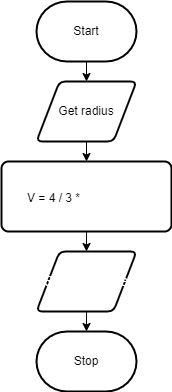

The diagram above was exported from draw.io. Its source (the exported page's mxGraphModel, read from the mxfile embedded in the PNG):
<mxGraphModel dx="702" dy="477" grid="1" gridSize="10" guides="1" tooltips="1" connect="1" arrows="1" fold="1" page="1" pageScale="1" pageWidth="850" pageHeight="1100" math="0" shadow="0">
  <root>
    <mxCell id="0" />
    <mxCell id="1" parent="0" />
    <mxCell id="8" style="edgeStyle=none;html=1;exitX=0.5;exitY=1;exitDx=0;exitDy=0;exitPerimeter=0;entryX=0.5;entryY=0;entryDx=0;entryDy=0;fontSize=14;fontColor=#FFFFFF;" edge="1" parent="1" source="2" target="4">
      <mxGeometry relative="1" as="geometry" />
    </mxCell>
    <mxCell id="2" value="Start" style="strokeWidth=2;html=1;shape=mxgraph.flowchart.terminator;whiteSpace=wrap;" parent="1" vertex="1">
      <mxGeometry x="280" y="210" width="100" height="60" as="geometry" />
    </mxCell>
    <mxCell id="3" value="Stop" style="strokeWidth=2;html=1;shape=mxgraph.flowchart.terminator;whiteSpace=wrap;" parent="1" vertex="1">
      <mxGeometry x="280" y="540" width="100" height="60" as="geometry" />
    </mxCell>
    <mxCell id="9" style="edgeStyle=none;html=1;exitX=0.5;exitY=1;exitDx=0;exitDy=0;entryX=0.5;entryY=0;entryDx=0;entryDy=0;fontSize=14;fontColor=#FFFFFF;" edge="1" parent="1" source="4" target="5">
      <mxGeometry relative="1" as="geometry" />
    </mxCell>
    <mxCell id="4" value="Get radius" style="shape=parallelogram;html=1;strokeWidth=2;perimeter=parallelogramPerimeter;whiteSpace=wrap;rounded=1;arcSize=12;size=0.23;" vertex="1" parent="1">
      <mxGeometry x="280" y="290" width="100" height="60" as="geometry" />
    </mxCell>
    <mxCell id="10" style="edgeStyle=none;html=1;exitX=0.5;exitY=1;exitDx=0;exitDy=0;entryX=0.5;entryY=0;entryDx=0;entryDy=0;fontSize=14;fontColor=#FFFFFF;" edge="1" parent="1" source="5" target="6">
      <mxGeometry relative="1" as="geometry" />
    </mxCell>
    <mxCell id="5" value="V = 4 / 3 *&lt;font style=&quot;font-size: 14px;&quot;&gt;&amp;nbsp;&lt;span style=&quot;font-family: sans-serif; text-align: start;&quot;&gt;&lt;span style=&quot;font-family: &amp;quot;Nimbus Roman No9 L&amp;quot;, &amp;quot;Times New Roman&amp;quot;, Times, serif; line-height: 1; font-variant-numeric: lining-nums tabular-nums; font-kerning: none;&quot; class=&quot;texhtml mvar&quot;&gt;&lt;font style=&quot;font-size: 14px;&quot; color=&quot;#ffffff&quot;&gt;π * radius&lt;sup style=&quot;&quot;&gt;3&lt;/sup&gt;&lt;/font&gt;&lt;/span&gt;&lt;/span&gt;&lt;/font&gt;" style="rounded=1;whiteSpace=wrap;html=1;absoluteArcSize=1;arcSize=14;strokeWidth=2;" vertex="1" parent="1">
      <mxGeometry x="245" y="370" width="170" height="70" as="geometry" />
    </mxCell>
    <mxCell id="11" style="edgeStyle=none;html=1;exitX=0.5;exitY=1;exitDx=0;exitDy=0;entryX=0.5;entryY=0;entryDx=0;entryDy=0;entryPerimeter=0;fontSize=14;fontColor=#FFFFFF;" edge="1" parent="1" source="6" target="3">
      <mxGeometry relative="1" as="geometry" />
    </mxCell>
    <mxCell id="6" value="Show volume" style="shape=parallelogram;html=1;strokeWidth=2;perimeter=parallelogramPerimeter;whiteSpace=wrap;rounded=1;arcSize=12;size=0.23;labelBackgroundColor=none;fontSize=14;fontColor=#FFFFFF;" vertex="1" parent="1">
      <mxGeometry x="280" y="460" width="100" height="60" as="geometry" />
    </mxCell>
  </root>
</mxGraphModel>